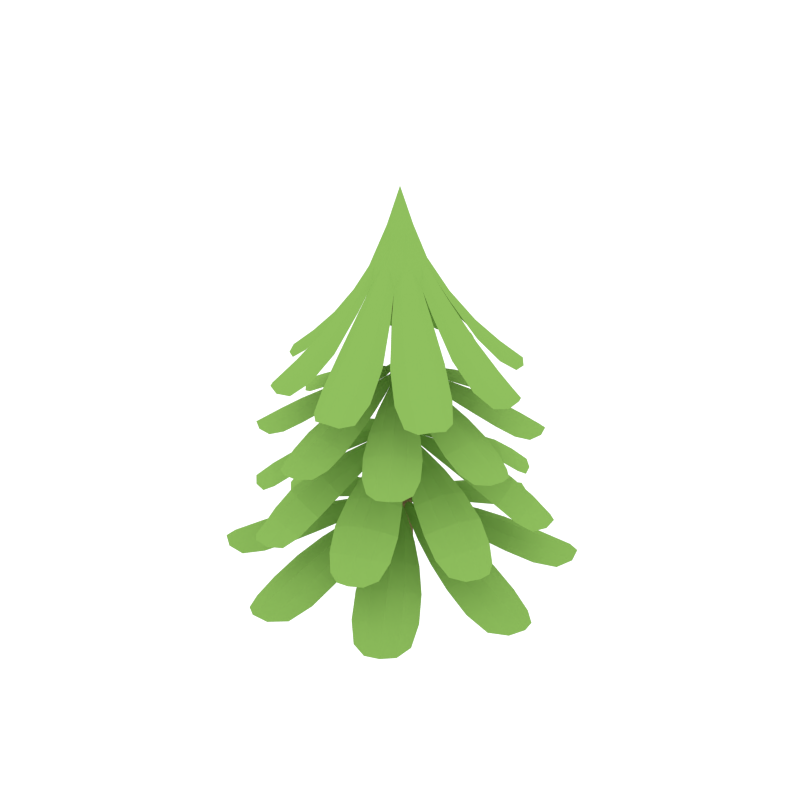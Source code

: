 # Source: Fir_Tree.blend  (saved by Blender 2.76.0; exported with 4.5.12 LTS)
import bpy
from mathutils import Matrix  # noqa: F401  (used for matrix-valued properties, if any)

bpy.ops.wm.read_factory_settings(use_empty=True)
scene = bpy.context.scene
scene.name = 'Scene'

# ---- collections
col_collection_4 = bpy.data.collections.new('Collection 4'); scene.collection.children.link(col_collection_4)

# ---- materials (node trees are filled in below, after node groups)
mat_green_2 = bpy.data.materials.new('Green_2')
mat_green_2.alpha_threshold = 0.0
mat_green_2.diffuse_color = (0.2316, 0.4385, 0.09327, 1.0)
mat_green_2.roughness = 0.5
mat_trunk_001 = bpy.data.materials.new('Trunk.001')
mat_trunk_001.alpha_threshold = 0.0
mat_trunk_001.diffuse_color = (0.2019, 0.1395, 0.06506, 1.0)
mat_trunk_001.roughness = 0.5

# ---- material node trees
mat_green_2.use_nodes = True; mat_green_2.node_tree.nodes.clear()
_N = mat_green_2.node_tree.nodes; _L = mat_green_2.node_tree.links
n0 = _N.new('ShaderNodeOutputMaterial'); n0.name = 'Material Output'; n0.location = (300, 300)
n1 = _N.new('ShaderNodeBsdfDiffuse'); n1.name = 'Diffuse BSDF'; n1.location = (10, 300)
n1.inputs[0].default_value = (0.2316, 0.4385, 0.09327, 1.0)
_L.new(n1.outputs[0], n0.inputs[0])
n0.is_active_output = True
mat_trunk_001.use_nodes = True; mat_trunk_001.node_tree.nodes.clear()
_N = mat_trunk_001.node_tree.nodes; _L = mat_trunk_001.node_tree.links
n0 = _N.new('ShaderNodeOutputMaterial'); n0.name = 'Material Output'; n0.location = (300, 300)
n1 = _N.new('ShaderNodeBsdfDiffuse'); n1.name = 'Diffuse BSDF'; n1.location = (10, 300)
n1.inputs[0].default_value = (0.2019, 0.1395, 0.06506, 1.0)
_L.new(n1.outputs[0], n0.inputs[0])
n0.is_active_output = True

# ---- world
world_world = bpy.data.worlds.new('World'); scene.world = world_world
world_world.use_nodes = True; world_world.node_tree.nodes.clear()
_N = world_world.node_tree.nodes; _L = world_world.node_tree.links
n0 = _N.new('ShaderNodeOutputWorld'); n0.name = 'World Output'; n0.location = (300, 300)
n1 = _N.new('ShaderNodeBackground'); n1.name = 'Background'; n1.location = (10, 300)
n1.inputs[0].default_value = (1.0, 1.0, 1.0, 1.0)
n1.inputs[1].default_value = 1.2
_L.new(n1.outputs[0], n0.inputs[0])
n0.is_active_output = True
world_world.color = (0.05088, 0.05088, 0.05088)
world_world.use_sun_shadow = False
world_world.sun_shadow_jitter_overblur = 0.0
world_world.cycles.sampling_method = 'NONE'
world_world.cycles.sample_map_resolution = 256

# ---- meshes
me_cylinder_000 = bpy.data.meshes.new('Cylinder.000')
me_cylinder_000.from_pydata([(0.2543, -0.004538, 2.289), (0.5203, 0.01784, 1.865), (0.2395, 0.08632, 2.289), (0.4975, 0.1526, 1.865), (0.1857, 0.1729, 2.289), (0.3573, 0.3763, 1.865), (0.1087, 0.226, 2.289), (0.2442, 0.4564, 1.865), (0.01448, 0.248, 2.289), (-0.001168, 0.5148, 1.865), (-0.07582, 0.2357, 2.289), (-0.1364, 0.4949, 1.865), (-0.1635, 0.1838, 2.289), (-0.3631, 0.3595, 1.865), (-0.2191, 0.1077, 2.289), (-0.4456, 0.2482, 1.865), (-0.2433, 0.006343, 2.289), (-0.5091, -0.01344, 1.865), (-0.2292, -0.08441, 2.289), (-0.4875, -0.1484, 1.865), (-0.1763, -0.1715, 2.289), (-0.3494, -0.3734, 1.865), (-0.09974, -0.2252, 2.289), (-0.237, -0.4545, 1.865), (-0.005695, -0.2481, 2.289), (0.007795, -0.5151, 1.865), (0.08471, -0.2367, 2.289), (0.1432, -0.4964, 1.865), (0.1729, -0.1856, 2.289), (0.3711, -0.3632, 1.865), (0.2292, -0.1098, 2.289), (0.4546, -0.2526, 1.865), (0.007543, 0.0717, 2.746), (0.05795, 0.05106, 2.746), (0.002046, -0.07171, 2.746), (0.07764, -0.002006, 2.746), (-0.04817, -0.05061, 2.746), (0.05454, -0.0544, 2.746), (0.03544, 0.06502, 2.746), (0.07367, 0.02605, 2.746), (-0.01946, 0.06908, 2.746), (0.02907, -0.06934, 2.746), (-0.06366, -0.02546, 2.746), (-0.02579, -0.06477, 2.746), (-0.06748, 0.002322, 2.746), (-0.0448, 0.05391, 2.746), (-0.06038, 0.03138, 2.746), (0.07039, -0.03169, 2.746), (0.4572, 0.4334, 1.379), (0.5411, 0.3239, 1.379), (0.1405, 0.06858, 1.693), (0.3505, 0.1866, 1.552), (0.1067, 0.1131, 1.693), (0.2751, 0.285, 1.552), (0.01852, 0.6262, 1.379), (0.1535, 0.6085, 1.379), (0.05298, 0.1445, 1.693), (0.1171, 0.3763, 1.552), (-0.003774, 0.1515, 1.693), (-0.005995, 0.3925, 1.552), (-0.4187, 0.4616, 1.379), (-0.3074, 0.5431, 1.379), (-0.0608, 0.1365, 1.693), (-0.174, 0.3494, 1.552), (-0.1058, 0.104, 1.693), (-0.2741, 0.2761, 1.552), (-0.6209, 0.02714, 1.379), (-0.6002, 0.1617, 1.379), (-0.1384, 0.05106, 1.693), (-0.3688, 0.1202, 1.552), (-0.1468, -0.005801, 1.693), (-0.3876, -0.002534, 1.552), (-0.4513, -0.4294, 1.379), (-0.5342, -0.3191, 1.379), (-0.131, -0.06744, 1.693), (-0.3421, -0.1834, 1.552), (-0.0976, -0.1122, 1.693), (-0.2676, -0.2826, 1.552), (-0.0144, -0.6261, 1.379), (-0.1492, -0.6072, 1.379), (-0.04421, -0.1441, 1.693), (-0.1104, -0.3753, 1.552), (0.01248, -0.1515, 1.693), (0.0125, -0.3926, 1.552), (0.4243, -0.4655, 1.379), (0.3122, -0.546, 1.379), (0.06964, -0.1371, 1.693), (0.1809, -0.3511, 1.552), (0.115, -0.1051, 1.693), (0.2816, -0.2787, 1.552), (0.6304, -0.03291, 1.379), (0.6086, -0.1673, 1.379), (0.148, -0.05236, 1.693), (0.3777, -0.1236, 1.552), (0.1569, 0.004514, 1.693), (0.3977, -0.001049, 1.552), (0.6091, 0.358, 0.8196), (0.673, 0.2164, 0.8196), (0.1735, 0.04106, 1.215), (0.4379, 0.1177, 1.053), (0.1475, 0.09938, 1.215), (0.3796, 0.2468, 1.053), (0.1792, 0.6802, 0.8196), (0.3227, 0.6261, 0.8196), (0.09598, 0.1483, 1.215), (0.2276, 0.3895, 1.053), (0.03464, 0.1708, 1.215), (0.09488, 0.4395, 1.053), (-0.34, 0.6118, 0.8196), (-0.197, 0.6727, 0.8196), (-0.03269, 0.169, 1.215), (-0.1032, 0.4353, 1.053), (-0.09122, 0.1446, 1.215), (-0.2336, 0.3798, 1.053), (-0.6714, 0.1891, 0.8196), (-0.6143, 0.3314, 0.8196), (-0.1413, 0.09413, 1.215), (-0.3796, 0.2309, 1.053), (-0.1654, 0.03306, 1.215), (-0.4324, 0.09934, 1.053), (-0.6026, -0.3525, 0.8196), (-0.6652, -0.2103, 0.8196), (-0.1638, -0.03964, 1.215), (-0.4289, -0.1137, 1.053), (-0.1383, -0.09807, 1.215), (-0.3718, -0.2434, 1.053), (-0.1757, -0.6786, 0.8196), (-0.3187, -0.6232, 0.8196), (-0.08724, -0.1475, 1.215), (-0.2211, -0.3875, 1.053), (-0.02611, -0.1705, 1.215), (-0.0888, -0.4387, 1.053), (0.3441, -0.615, 0.8196), (0.2006, -0.6745, 0.8196), (0.04124, -0.1693, 1.215), (0.1093, -0.4363, 1.053), (0.09999, -0.1455, 1.215), (0.2402, -0.382, 1.053), (0.6794, -0.1953, 0.8196), (0.6209, -0.337, 0.8196), (0.1505, -0.09546, 1.215), (0.3875, -0.2344, 1.053), (0.1752, -0.0345, 1.215), (0.4416, -0.1033, 1.053), (0.5759, 0.5141, 0.3829), (0.6732, 0.3791, 0.3829), (0.162, 0.07381, 0.6711), (0.4058, 0.2016, 0.5597), (0.1249, 0.1258, 0.6711), (0.3229, 0.3165, 0.5597), (0.04542, 0.7671, 0.3829), (0.2077, 0.7409, 0.3829), (0.06461, 0.1635, 0.6711), (0.1455, 0.426, 0.5597), (1.701e-05, 0.1733, 0.6711), (0.005507, 0.4486, 0.5597), (-0.4966, 0.5819, 0.3829), (-0.3595, 0.6762, 0.3829), (-0.0656, 0.1581, 0.6711), (-0.1878, 0.405, 0.5597), (-0.1181, 0.1225, 0.6711), (-0.3045, 0.3247, 0.5597), (-0.761, 0.05698, 0.3829), (-0.7313, 0.2186, 0.3829), (-0.1571, 0.06309, 0.6711), (-0.4179, 0.1497, 0.5597), (-0.1686, -0.001567, 0.6711), (-0.4434, 0.01018, 0.5597), (-0.5705, -0.5089, 0.3829), (-0.6666, -0.373, 0.3829), (-0.1525, -0.07249, 0.6711), (-0.3975, -0.1979, 0.5597), (-0.1159, -0.1247, 0.6711), (-0.3157, -0.3136, 0.5597), (-0.04233, -0.7667, 0.3829), (-0.2043, -0.7391, 0.3829), (-0.056, -0.1629, 0.6711), (-0.1393, -0.4247, 0.5597), (0.008493, -0.1733, 0.6711), (0.0004901, -0.4486, 0.5597), (0.5014, -0.5864, 0.3829), (0.3634, -0.6795, 0.3829), (0.07425, -0.1587, 0.6711), (0.1942, -0.4068, 0.5597), (0.1271, -0.1236, 0.6711), (0.3116, -0.3275, 0.5597), (0.7705, -0.06397, 0.3829), (0.7394, -0.2254, 0.3829), (0.1666, -0.06456, 0.6711), (0.4266, -0.1535, 0.5597), (0.1787, 9.636e-05, 0.6711), (0.4534, -0.01427, 0.5597), (0.14, -0.003148, 2.539), (0.2181, 0.1294, 2.263), (0.1323, 0.04762, 2.539), (0.2539, 0.04205, 2.301), (0.2478, -0.05228, 2.263), (0.5029, -0.05443, 1.819), (0.4571, 0.2151, 1.819), (0.5234, 0.08766, 1.888), (0.391, 0.0002988, 2.046), (0.646, 0.04172, 1.715), (0.3697, 0.1265, 2.046), (0.624, 0.1716, 1.715), (-0.1295, 0.003899, 2.539), (0.1513, 0.2053, 2.301), (0.009936, 0.1337, 2.539), (0.3968, 0.3124, 1.819), (0.1707, 0.4725, 1.819), (0.3092, 0.4283, 1.888), (0.2792, 0.2719, 2.046), (0.4275, 0.4834, 1.715), (0.1716, 0.3478, 2.046), (0.3217, 0.5584, 1.715), (0.1032, 0.09427, 2.539), (0.2162, 0.1346, 2.263), (-0.1194, 0.2152, 2.263), (-0.03964, 0.128, 2.539), (-0.03146, 0.249, 2.301), (0.06122, 0.2398, 2.263), (0.07069, 0.4958, 1.819), (-0.1997, 0.4559, 1.819), (-0.0709, 0.5193, 1.888), (0.01338, 0.3849, 2.046), (-0.02245, 0.6411, 1.715), (-0.113, 0.3665, 2.046), (-0.1528, 0.6219, 1.715), (-0.1969, 0.15, 2.301), (-0.2983, 0.3977, 1.819), (-0.4634, 0.1751, 1.819), (-0.4161, 0.3126, 1.888), (-0.2604, 0.2792, 2.046), (-0.4687, 0.4323, 1.715), (-0.3388, 0.1732, 2.046), (-0.546, 0.3281, 1.715), (-0.08691, 0.09985, 2.539), (-0.1245, 0.2134, 2.263), (0.0622, 0.2407, 2.263), (0.0614, 0.1215, 2.539), (-0.2082, -0.1277, 2.263), (-0.1222, -0.04657, 2.539), (-0.2433, -0.04007, 2.301), (-0.2364, 0.05379, 2.263), (-0.4911, 0.05868, 1.819), (-0.4478, -0.2112, 1.819), (-0.5128, -0.08324, 1.888), (-0.3796, 0.002835, 2.046), (-0.6353, -0.0361, 1.715), (-0.3595, -0.1235, 2.046), (-0.6145, -0.1662, 1.715), (-0.1421, -0.2042, 2.301), (-0.0006055, -0.1337, 2.539), (-0.3884, -0.3091, 1.819), (-0.1638, -0.4713, 1.819), (-0.3018, -0.4258, 1.888), (-0.2703, -0.2697, 2.046), (-0.4209, -0.4797, 1.715), (-0.1634, -0.3466, 2.046), (-0.3157, -0.5557, 1.715), (-0.09346, -0.09349, 2.539), (-0.2064, -0.1329, 2.263), (0.1285, -0.2166, 2.263), (0.04902, -0.1285, 2.539), (0.04024, -0.2496, 2.301), (-0.05235, -0.2395, 2.263), (-0.06393, -0.4955, 1.819), (0.2069, -0.4581, 1.819), (0.07751, -0.5203, 1.888), (-0.005477, -0.3851, 2.046), (0.02759, -0.6416, 1.715), (0.1211, -0.3679, 2.046), (0.1581, -0.6236, 1.715), (-0.1164, 0.0583, 2.539), (-0.2357, 0.06127, 2.263), (0.2066, -0.152, 2.301), (0.3059, -0.4008, 1.819), (0.473, -0.1797, 1.819), (0.4246, -0.3167, 1.888), (0.2692, -0.2819, 2.046), (0.4757, -0.4368, 1.715), (0.3486, -0.1766, 2.046), (0.554, -0.3333, 1.715), (0.09654, -0.1008, 2.539), (0.1336, -0.2148, 2.263), (-0.05334, -0.2404, 2.263), (-0.05196, -0.1211, 2.539), (0.2463, -0.06322, 2.263), (0.1265, -0.05914, 2.539), (0.06544, -0.01475, 2.791), (-0.00466, 0.06379, 2.792), (0.01931, 0.05937, 2.791), (0.04259, 0.0526, 2.792), (0.05835, 0.03399, 2.791), (0.01427, -0.0639, 2.792), (-0.009664, -0.05926, 2.791), (0.06886, 0.01084, 2.792), (-0.03288, -0.05228, 2.792), (-0.04847, -0.03353, 2.791), (0.05683, -0.03895, 2.792), (0.03744, -0.05429, 2.791), (-0.02775, 0.05397, 2.791), (-0.05879, -0.01036, 2.792), (-0.05534, 0.01475, 2.791), (-0.04698, 0.03854, 2.792), (0.04683, 0.02062, 1.742), (0.5526, 0.2458, 1.34), (0.5415, 0.4876, 1.3), (0.08308, 0.1303, 1.67), (0.03616, 0.03537, 1.742), (0.6153, 0.3912, 1.3), (0.1269, 0.09338, 1.704), (0.1507, 0.04123, 1.67), (0.3725, 0.1253, 1.511), (0.3848, 0.4649, 1.34), (0.2216, 0.3222, 1.511), (0.5144, 0.3904, 1.399), (0.3207, 0.2418, 1.572), (0.2398, 0.1221, 1.633), (0.4564, 0.2559, 1.462), (0.184, 0.1949, 1.633), (0.3696, 0.3692, 1.462), (-0.229, 0.5529, 1.34), (0.216, 0.5616, 1.34), (0.03871, 0.7243, 1.3), (-0.545, -0.2409, 1.34), (-0.03689, -0.02044, 1.742), (0.1591, 0.7085, 1.3), (0.0251, 0.1522, 1.704), (-0.01509, 0.04146, 1.742), (0.176, 0.3486, 1.511), (-0.05398, 0.597, 1.34), (-0.07012, 0.3809, 1.511), (0.08852, 0.6364, 1.399), (0.05684, 0.3942, 1.572), (0.08563, 0.2523, 1.633), (0.1416, 0.5004, 1.462), (-0.007599, 0.2644, 1.633), (0.002292, 0.5187, 1.462), (0.01974, 0.04485, 1.742), (0.08038, 0.1327, 1.67), (-0.4712, 0.5471, 1.3), (-0.1235, 0.08084, 1.67), (-0.02964, 0.03188, 1.742), (-0.3732, 0.6188, 1.3), (-0.08573, 0.1238, 1.704), (-0.03344, 0.1457, 1.67), (-0.1123, 0.3701, 1.511), (-0.4516, 0.3898, 1.34), (-0.3124, 0.2235, 1.511), (-0.3743, 0.5178, 1.399), (-0.2299, 0.3208, 1.572), (-0.112, 0.2372, 1.633), (-0.2411, 0.4568, 1.462), (-0.186, 0.1832, 1.633), (-0.3563, 0.3725, 1.462), (-0.552, 0.2232, 1.34), (-0.7187, 0.04955, 1.3), (-0.7003, 0.1696, 1.3), (-0.1467, 0.02328, 1.704), (-0.3398, 0.1785, 1.511), (-0.5933, -0.04598, 1.34), (-0.3774, -0.06689, 1.511), (-0.6295, 0.09734, 1.399), (-0.388, 0.06032, 1.572), (-0.2455, 0.08603, 1.633), (-0.4923, 0.1474, 1.462), (-0.2597, -0.006979, 1.633), (-0.5137, 0.008511, 1.462), (-0.03948, 0.01566, 1.742), (-0.126, 0.07819, 1.67), (-0.03314, 0.1465, 1.67), (0.002766, 0.04603, 1.742), (-0.5363, -0.4828, 1.3), (-0.07418, -0.1295, 1.67), (-0.02639, -0.03508, 1.742), (-0.6093, -0.3858, 1.3), (-0.1177, -0.09229, 1.704), (-0.1409, -0.04011, 1.67), (-0.3636, -0.1219, 1.511), (-0.3792, -0.4614, 1.34), (-0.2145, -0.3202, 1.511), (-0.5081, -0.3858, 1.399), (-0.3128, -0.2389, 1.572), (-0.2308, -0.1199, 1.633), (-0.4487, -0.2518, 1.462), (-0.1757, -0.1933, 1.633), (-0.3629, -0.3659, 1.462), (0.2338, -0.5551, 1.34), (-0.2113, -0.5597, 1.34), (-0.03575, -0.7241, 1.3), (-0.156, -0.7072, 1.3), (-0.01639, -0.152, 1.704), (0.0248, -0.04164, 1.742), (-0.1691, -0.347, 1.511), (0.05836, -0.5976, 1.34), (0.07673, -0.3816, 1.511), (-0.08449, -0.6356, 1.399), (-0.05034, -0.3937, 1.572), (-0.07784, -0.2516, 1.633), (-0.1362, -0.4992, 1.462), (0.01528, -0.2645, 1.633), (0.002999, -0.5188, 1.462), (-0.01006, -0.04472, 1.742), (-0.07149, -0.132, 1.67), (0.4757, -0.5515, 1.3), (0.1328, -0.08201, 1.67), (0.03944, -0.03219, 1.742), (0.3771, -0.6224, 1.3), (0.09469, -0.1246, 1.704), (0.0422, -0.1461, 1.67), (0.119, -0.3712, 1.511), (0.4579, -0.3941, 1.34), (0.3204, -0.2264, 1.511), (0.3794, -0.5213, 1.399), (0.237, -0.3229, 1.572), (0.1199, -0.2383, 1.633), (0.2469, -0.4591, 1.462), (0.1944, -0.1849, 1.633), (0.3629, -0.3758, 1.462), (0.5597, -0.2283, 1.34), (0.7278, -0.05628, 1.3), (-0.04158, -0.001811, 1.742), (-0.1428, -0.03553, 1.67), (0.7083, -0.1761, 1.3), (0.1566, -0.02464, 1.704), (0.3482, -0.1817, 1.511), (0.6035, 0.04045, 1.34), (0.3881, 0.0634, 1.511), (0.6384, -0.1032, 1.399), (0.3975, -0.0639, 1.572), (0.2548, -0.08832, 1.633), (0.501, -0.152, 1.462), (0.2698, 0.004587, 1.633), (0.5236, -0.01326, 1.462), (0.04943, -0.01607, 1.742), (0.1353, -0.07938, 1.67), (0.04189, -0.1469, 1.67), (0.006905, -0.04605, 1.742), (0.1532, 0.03438, 1.67), (0.05162, 0.001584, 1.742), (0.0569, 0.01207, 1.27), (0.6659, 0.1279, 0.7755), (0.7051, 0.3898, 0.6915), (0.1258, 0.1246, 1.189), (0.04887, 0.03125, 1.27), (0.7603, 0.2675, 0.6915), (0.1649, 0.07218, 1.228), (0.1778, 0.007982, 1.189), (0.4465, 0.04378, 1.007), (0.538, 0.4111, 0.7755), (0.3298, 0.3021, 1.007), (0.6606, 0.296, 0.8416), (0.4191, 0.1869, 1.076), (0.298, 0.07472, 1.146), (0.5706, 0.1662, 0.9421), (0.2549, 0.1703, 1.146), (0.5037, 0.3143, 0.9421), (-0.1087, 0.6636, 0.7755), (0.3793, 0.559, 0.7755), (0.2235, 0.7711, 0.6915), (-0.6573, -0.1219, 0.7755), (-0.04693, -0.01183, 1.27), (0.3491, 0.7238, 0.6915), (0.06695, 0.1641, 1.228), (-0.006563, 0.05136, 1.27), (0.286, 0.3433, 1.007), (0.09238, 0.6671, 0.7755), (0.02054, 0.4433, 1.007), (0.2585, 0.6733, 0.8416), (0.1652, 0.4251, 1.076), (0.1603, 0.2597, 1.146), (0.2857, 0.5182, 0.9421), (0.05978, 0.2975, 1.146), (0.136, 0.5746, 0.9421), (0.03306, 0.04608, 1.27), (0.1234, 0.128, 1.189), (-0.3699, 0.7087, 0.6915), (-0.1169, 0.1234, 1.189), (-0.02525, 0.04449, 1.27), (-0.2464, 0.7613, 0.6915), (-0.06374, 0.1613, 1.228), (0.0001397, 0.1721, 1.189), (-0.02916, 0.4423, 1.007), (-0.3946, 0.5419, 0.7755), (-0.29, 0.3313, 1.007), (-0.2769, 0.662, 0.8416), (-0.1729, 0.418, 1.076), (-0.06339, 0.2944, 1.146), (-0.1489, 0.5691, 0.9421), (-0.1598, 0.2535, 1.146), (-0.2984, 0.5054, 0.9421), (-0.5459, 0.3865, 0.7755), (-0.7615, 0.2355, 0.6915), (-0.7115, 0.3601, 0.6915), (-0.1578, 0.06539, 1.228), (-0.3321, 0.2883, 1.007), (-0.6602, 0.102, 0.7755), (-0.4379, 0.02509, 1.007), (-0.6627, 0.2682, 0.8416), (-0.4165, 0.1694, 1.076), (-0.2513, 0.1609, 1.146), (-0.507, 0.2919, 0.9421), (-0.2913, 0.06111, 1.146), (-0.5666, 0.1434, 0.9421), (-0.04041, 0.02901, 1.27), (-0.1203, 0.1211, 1.189), (0.0006912, 0.1729, 1.189), (0.01449, 0.05181, 1.27), (-0.6993, -0.3834, 0.6915), (-0.1168, -0.1235, 1.189), (-0.03906, -0.03085, 1.27), (-0.7534, -0.2606, 0.6915), (-0.1555, -0.07075, 1.228), (-0.1678, -0.006643, 1.189), (-0.4367, -0.03975, 1.007), (-0.532, -0.4063, 0.7755), (-0.3225, -0.2991, 1.007), (-0.6536, -0.29, 0.8416), (-0.4107, -0.1831, 1.076), (-0.2885, -0.07207, 1.146), (-0.5621, -0.161, 0.9421), (-0.2463, -0.168, 1.146), (-0.4966, -0.3097, 0.9421), (0.1124, -0.6646, 0.7755), (-0.3747, -0.5555, 0.7755), (-0.2212, -0.7691, 0.6915), (-0.3464, -0.7206, 0.6915), (-0.05835, -0.1635, 1.228), (0.01618, -0.05147, 1.27), (-0.279, -0.3407, 1.007), (-0.08876, -0.6663, 0.7755), (-0.01449, -0.4432, 1.007), (-0.255, -0.6709, 0.8416), (-0.159, -0.4236, 1.076), (-0.1526, -0.2583, 1.146), (-0.2805, -0.5156, 0.9421), (-0.0524, -0.2969, 1.146), (-0.1313, -0.5734, 0.9421), (-0.02339, -0.04582, 1.27), (-0.1144, -0.1269, 1.189), (0.3727, -0.7121, 0.6915), (0.1259, -0.1245, 1.189), (0.03493, -0.04476, 1.27), (0.2488, -0.7635, 0.6915), (0.07236, -0.1619, 1.228), (0.00838, -0.1722, 1.189), (0.03521, -0.4425, 1.007), (0.3994, -0.5456, 0.7755), (0.297, -0.3339, 1.007), (0.2805, -0.6646, 0.8416), (0.1791, -0.4196, 1.076), (0.07079, -0.295, 1.146), (0.1537, -0.5704, 0.9421), (0.1676, -0.255, 1.146), (0.3038, -0.5082, 0.9421), (0.552, -0.3915, 0.7755), (0.7687, -0.2425, 0.6915), (-0.04729, 0.01012, 1.27), (-0.1687, -0.001052, 1.189), (0.7175, -0.3666, 0.6915), (0.1672, -0.06684, 1.228), (0.3395, -0.2914, 1.007), (0.6689, -0.108, 0.7755), (0.4477, -0.02914, 1.007), (0.67, -0.2743, 0.8416), (0.425, -0.1732, 1.076), (0.2599, -0.1632, 1.146), (0.5143, -0.2966, 0.9421), (0.3008, -0.06378, 1.146), (0.5753, -0.1487, 0.9421), (0.05024, -0.02942, 1.27), (0.1293, -0.1222, 1.189), (0.007822, -0.173, 1.189), (-0.004868, -0.05172, 1.27), (0.1788, -0.0002957, 1.189), (0.05727, -0.01035, 1.27), (0.05346, 0.02216, 0.7063), (0.6834, 0.2839, 0.3361), (0.7139, 0.6074, 0.2825), (0.0985, 0.1462, 0.6452), (0.04176, 0.03935, 0.7063), (0.8053, 0.4806, 0.2825), (0.1473, 0.1026, 0.6841), (0.1727, 0.04224, 0.6452), (0.4289, 0.1308, 0.5132), (0.4887, 0.5539, 0.3361), (0.2631, 0.3608, 0.5132), (0.6438, 0.4605, 0.4063), (0.3736, 0.2657, 0.5829), (0.2772, 0.1316, 0.6257), (0.5403, 0.284, 0.4773), (0.2159, 0.2167, 0.6257), (0.4437, 0.4181, 0.4773), (-0.2641, 0.6843, 0.3361), (0.2813, 0.681, 0.3361), (0.07588, 0.9308, 0.2825), (-0.6758, -0.2777, 0.3361), (-0.04353, -0.02195, 0.7063), (0.2302, 0.9059, 0.2825), (0.03301, 0.1731, 0.6841), (-0.01656, 0.04802, 0.7063), (0.2119, 0.3924, 0.5132), (-0.04327, 0.7333, 0.3361), (-0.06811, 0.4375, 0.5132), (0.1303, 0.7775, 0.4063), (0.07732, 0.4485, 0.5829), (0.1055, 0.2855, 0.6257), (0.1809, 0.5797, 0.4773), (-0.0005894, 0.3024, 0.6257), (0.02021, 0.6056, 0.4773), (0.02332, 0.05074, 0.7063), (0.0955, 0.149, 0.6452), (-0.5868, 0.7219, 0.2825), (-0.1391, 0.0966, 0.6452), (-0.0335, 0.03756, 0.7063), (-0.4581, 0.8105, 0.2825), (-0.0945, 0.1444, 0.6841), (-0.03406, 0.1677, 0.6452), (-0.1166, 0.4266, 0.5132), (-0.5382, 0.4956, 0.3361), (-0.35, 0.2658, 0.5132), (-0.4415, 0.6486, 0.4063), (-0.2526, 0.3742, 0.5829), (-0.1207, 0.2748, 0.6257), (-0.2673, 0.5413, 0.4773), (-0.207, 0.2155, 0.6257), (-0.4035, 0.4476, 0.4773), (-0.6698, 0.2909, 0.3361), (-0.924, 0.09099, 0.2825), (-0.8958, 0.2447, 0.2825), (-0.1675, 0.03164, 0.6841), (-0.3828, 0.2153, 0.5132), (-0.7291, -0.03242, 0.3361), (-0.434, -0.06366, 0.5132), (-0.7695, 0.1421, 0.4063), (-0.4418, 0.08198, 0.5829), (-0.2782, 0.1066, 0.6257), (-0.5707, 0.1884, 0.4773), (-0.2975, 0.000845, 0.6257), (-0.6001, 0.02828, 0.4773), (-0.04528, 0.01937, 0.7063), (-0.142, 0.09366, 0.6452), (-0.03368, 0.1686, 0.6452), (0.003975, 0.05265, 0.7063), (-0.7093, -0.6009, 0.2825), (-0.08974, -0.1453, 0.6452), (-0.03203, -0.03902, 0.7063), (-0.7996, -0.4733, 0.2825), (-0.1382, -0.1013, 0.6841), (-0.163, -0.04094, 0.6452), (-0.42, -0.127, 0.5132), (-0.4837, -0.5494, 0.3361), (-0.2563, -0.3584, 0.5132), (-0.6379, -0.4547, 0.4063), (-0.3659, -0.2623, 0.5829), (-0.2683, -0.1291, 0.6257), (-0.5328, -0.2791, 0.4773), (-0.2078, -0.2147, 0.6257), (-0.4374, -0.4141, 0.4773), (0.2679, -0.6867, 0.3361), (-0.2774, -0.6784, 0.3361), (-0.07428, -0.9301, 0.2825), (-0.2284, -0.9038, 0.2825), (-0.0245, -0.1729, 0.6841), (0.02622, -0.04822, 0.7063), (-0.2054, -0.3905, 0.5132), (0.04667, -0.7337, 0.3361), (0.0742, -0.4382, 0.5132), (-0.1273, -0.7763, 0.4063), (-0.07132, -0.4478, 0.5829), (-0.09799, -0.2845, 0.6257), (-0.1761, -0.5781, 0.4773), (0.007921, -0.3024, 0.6257), (-0.01564, -0.6054, 0.4773), (-0.01369, -0.05057, 0.7063), (-0.08676, -0.1482, 0.6452), (0.5903, -0.7272, 0.2825), (0.1483, -0.09792, 0.6452), (0.04325, -0.03791, 0.7063), (0.4608, -0.8147, 0.2825), (0.1033, -0.1453, 0.6841), (0.04262, -0.168, 0.6452), (0.1228, -0.4277, 0.5132), (0.5437, -0.5005, 0.3361), (0.3577, -0.2691, 0.5132), (0.4457, -0.6527, 0.4063), (0.2592, -0.3765, 0.5829), (0.1282, -0.276, 0.6257), (0.2724, -0.5438, 0.4773), (0.2151, -0.2175, 0.6257), (0.4094, -0.4513, 0.4773), (0.6772, -0.297, 0.3361), (0.9332, -0.09946, 0.2825), (-0.04826, -0.0005162, 0.7063), (-0.165, -0.03565, 0.6452), (0.9036, -0.2529, 0.2825), (0.1773, -0.03318, 0.6841), (0.3909, -0.2189, 0.5132), (0.7394, 0.02572, 0.3361), (0.4446, 0.05965, 0.5132), (0.7783, -0.1492, 0.4063), (0.4511, -0.08605, 0.5829), (0.2873, -0.1092, 0.6257), (0.5791, -0.1936, 0.4773), (0.3075, -0.003577, 0.6257), (0.6099, -0.0338, 0.4773), (0.05519, -0.01983, 0.7063), (0.1512, -0.09499, 0.6452), (0.04223, -0.169, 0.6452), (0.005636, -0.05266, 0.7063), (0.1753, 0.03433, 0.6452), (0.05829, 0.0002587, 0.7063), (0.1779, -0.04155, 2.412), (0.157, 0.09541, 2.412), (0.1383, 0.02255, 2.554), (0.381, -0.06629, 2.002), (0.5967, -0.018, 1.72), (0.5577, 0.2117, 1.72), (0.3385, 0.1861, 2.002), (0.654, 0.1099, 1.735), (0.3907, 0.06514, 2.068), (0.04553, 0.1705, 2.412), (-0.1672, 0.0414, 2.412), (0.08338, 0.1098, 2.554), (0.321, 0.2169, 2.002), (0.4352, 0.4061, 1.72), (0.2463, 0.54, 1.72), (0.1058, 0.3686, 2.002), (0.3858, 0.5366, 1.735), (0.2315, 0.3184, 2.068), (-0.08681, 0.1536, 2.412), (-0.01479, 0.1332, 2.554), (0.07952, 0.3734, 2.002), (0.03621, 0.5906, 1.72), (-0.1943, 0.5566, 1.72), (-0.1733, 0.3366, 2.002), (-0.0904, 0.6506, 1.735), (-0.05129, 0.3861, 2.068), (-0.1032, 0.08032, 2.554), (-0.2044, 0.3198, 2.002), (-0.3913, 0.4382, 1.72), (-0.5292, 0.2523, 1.72), (-0.3613, 0.1077, 2.002), (-0.5228, 0.3916, 1.735), (-0.3079, 0.2324, 2.068), (-0.1471, -0.09418, 2.412), (-0.128, -0.02154, 2.554), (-0.369, 0.06927, 2.002), (-0.5855, 0.02317, 1.72), (-0.5486, -0.2069, 1.72), (-0.3288, -0.1834, 2.002), (-0.6439, -0.1042, 1.735), (-0.3798, -0.06197, 2.068), (-0.03633, -0.1703, 2.412), (-0.07384, -0.1092, 2.554), (-0.3116, -0.2143, 2.002), (-0.4278, -0.4024, 1.72), (-0.2402, -0.538, 1.72), (-0.09771, -0.368, 2.002), (-0.3796, -0.5333, 1.735), (-0.2229, -0.3167, 2.068), (0.09615, -0.1546, 2.412), (0.02411, -0.1335, 2.554), (-0.07152, -0.373, 2.002), (-0.03057, -0.5905, 1.72), (0.2003, -0.5586, 1.72), (0.1817, -0.3385, 2.002), (0.09551, -0.6517, 1.735), (0.05919, -0.3869, 2.068), (0.113, -0.08132, 2.554), (0.2129, -0.322, 2.002), (0.3984, -0.4421, 1.72), (0.5379, -0.2574, 1.72), (0.3717, -0.1113, 2.002), (0.5303, -0.3967, 1.735), (0.3172, -0.2356, 2.068), (0.00491, 3.283e-05, 3.056), (0.07495, 0.01779, 1.718), (0.5981, 0.3155, 1.295), (0.04141, 0.0632, 1.718), (0.4638, 0.4907, 1.295), (0.04292, 0.02905, 1.748), (0.5984, 0.4548, 1.315), (0.2568, 0.0773, 1.6), (0.4778, 0.1824, 1.419), (0.3041, 0.409, 1.419), (0.1453, 0.2231, 1.6), (0.424, 0.321, 1.484), (0.2173, 0.1627, 1.65), (-0.01284, 0.06896, 1.718), (0.2001, 0.6428, 1.295), (-0.06491, -0.0178, 1.718), (-0.01784, 0.6715, 1.295), (0.01137, 0.04727, 1.748), (0.1022, 0.7414, 1.315), (0.1305, 0.2327, 1.6), (0.2077, 0.4638, 1.419), (-0.07099, 0.5004, 1.419), (-0.05597, 0.2569, 1.6), (0.07376, 0.5233, 1.484), (0.03989, 0.2652, 1.65), (-0.2978, 0.5999, 1.295), (-0.05735, 0.03773, 1.718), (-0.4759, 0.4695, 1.295), (-0.02328, 0.03831, 1.748), (-0.4371, 0.6032, 1.315), (-0.06689, 0.2532, 1.6), (-0.1671, 0.4766, 1.419), (-0.3974, 0.3079, 1.419), (-0.2149, 0.145, 1.6), (-0.3069, 0.4258, 1.484), (-0.153, 0.2157, 1.65), (-0.6337, 0.2092, 1.295), (-0.667, -0.008156, 1.295), (-0.04221, 0.007218, 1.748), (-0.7344, 0.1134, 1.315), (-0.2248, 0.1305, 1.6), (-0.4543, 0.2127, 1.419), (-0.4969, -0.06515, 1.419), (-0.2533, -0.05557, 1.6), (-0.5167, 0.08007, 1.484), (-0.2593, 0.04057, 1.65), (-0.5913, -0.3102, 1.295), (-0.0319, -0.06287, 1.718), (-0.4587, -0.4866, 1.295), (-0.03309, -0.02876, 1.748), (-0.5929, -0.4494, 1.315), (-0.2474, -0.07505, 1.6), (-0.4694, -0.1781, 1.419), (-0.2978, -0.4063, 1.419), (-0.1372, -0.2218, 1.6), (-0.4169, -0.3172, 1.484), (-0.2087, -0.1607, 1.65), (0.02231, -0.06912, 1.718), (-0.1964, -0.6411, 1.295), (0.02134, -0.6718, 1.295), (-0.001713, -0.04721, 1.748), (-0.09938, -0.7406, 1.315), (-0.1225, -0.2315, 1.6), (-0.2019, -0.4619, 1.419), (0.07644, -0.5011, 1.419), (0.06371, -0.2574, 1.6), (-0.06851, -0.5227, 1.484), (-0.03222, -0.2648, 1.65), (0.3019, -0.6028, 1.295), (0.0671, -0.03829, 1.718), (0.4812, -0.474, 1.295), (0.03303, -0.03856, 1.748), (0.4411, -0.6074, 1.315), (0.07466, -0.2538, 1.6), (0.1728, -0.4782, 1.419), (0.4046, -0.3116, 1.419), (0.2237, -0.147, 1.6), (0.313, -0.4287, 1.484), (0.1611, -0.2172, 1.65), (0.6414, -0.2151, 1.295), (0.6767, 0.001909, 1.295), (0.05222, -0.007599, 1.748), (0.7429, -0.1203, 1.315), (0.2337, -0.1326, 1.6), (0.4623, -0.2169, 1.419), (0.5075, 0.06055, 1.419), (0.2638, 0.05326, 1.6), (0.526, -0.08484, 1.484), (0.269, -0.04297, 1.65), (0.08744, 0.001603, 1.243), (0.7251, 0.1906, 0.6956), (0.06195, 0.06085, 1.243), (0.6241, 0.4143, 0.6956), (0.05474, 0.02247, 1.277), (0.7581, 0.3401, 0.7084), (0.3052, 0.02049, 1.109), (0.5754, 0.07915, 0.8923), (0.4416, 0.3754, 0.8923), (0.2191, 0.2117, 1.109), (0.5515, 0.2467, 0.9669), (0.2835, 0.1257, 1.165), (0.003085, 0.08137, 1.243), (0.3782, 0.6447, 0.6956), (-0.07741, -0.001605, 1.243), (0.1495, 0.7309, 0.6956), (0.02438, 0.05094, 1.277), (0.2961, 0.7735, 0.7084), (0.2051, 0.2262, 1.109), (0.3495, 0.4605, 0.8923), (0.05007, 0.5733, 0.8923), (0.004008, 0.3017, 1.109), (0.2164, 0.5611, 0.9669), (0.1128, 0.2859, 1.165), (-0.1702, 0.7244, 0.6956), (-0.05456, 0.05821, 1.243), (-0.3961, 0.6282, 0.6956), (-0.01651, 0.04999, 1.277), (-0.3191, 0.7606, 0.7084), (-0.009105, 0.3004, 1.109), (-0.06178, 0.5719, 0.8923), (-0.3609, 0.4446, 0.8923), (-0.2019, 0.2186, 1.109), (-0.2298, 0.5517, 0.9669), (-0.1146, 0.2811, 1.165), (-0.6318, 0.3874, 0.6956), (-0.7229, 0.1606, 0.6956), (-0.04565, 0.02033, 1.277), (-0.7624, 0.3082, 0.7084), (-0.2168, 0.205, 1.109), (-0.4479, 0.3544, 0.8923), (-0.5672, 0.05748, 0.8923), (-0.2968, 0.005388, 1.109), (-0.5514, 0.2235, 0.9669), (-0.2785, 0.1139, 1.165), (-0.7174, -0.184, 0.6956), (-0.05241, -0.06033, 1.243), (-0.6185, -0.4086, 0.6956), (-0.04486, -0.02207, 1.277), (-0.7518, -0.3332, 0.7084), (-0.2953, -0.01781, 1.109), (-0.5661, -0.07394, 0.8923), (-0.435, -0.3714, 0.8923), (-0.2109, -0.2097, 1.109), (-0.5437, -0.2417, 0.9669), (-0.2746, -0.1232, 1.165), (0.006264, -0.08138, 1.243), (-0.3747, -0.6413, 0.6956), (-0.1468, -0.7295, 0.6956), (-0.01476, -0.05076, 1.277), (-0.2939, -0.7708, 0.7084), (-0.1971, -0.2244, 1.109), (-0.3437, -0.4573, 0.8923), (-0.0453, -0.5729, 0.8923), (0.00333, -0.3017, 1.109), (-0.2115, -0.5591, 0.9669), (-0.1053, -0.2849, 1.165), (0.173, -0.7259, 0.6956), (0.06412, -0.05875, 1.243), (0.3997, -0.6319, 0.6956), (0.02614, -0.05018, 1.277), (0.3214, -0.7635, 0.7084), (0.01645, -0.3005, 1.109), (0.06655, -0.5725, 0.8923), (0.3668, -0.448, 0.8923), (0.21, -0.2205, 1.109), (0.2348, -0.5538, 0.9669), (0.1222, -0.2822, 1.165), (0.6376, -0.3932, 0.6956), (0.7308, -0.1673, 0.6956), (0.05555, -0.02073, 1.277), (0.7688, -0.3152, 0.7084), (0.225, -0.207, 1.109), (0.4547, -0.3585, 0.8923), (0.5767, -0.0627, 0.8923), (0.3068, -0.008082, 1.109), (0.5593, -0.2286, 0.9669), (0.2875, -0.1165, 1.165), (0.08547, 0.01799, 0.6843), (0.7714, 0.3808, 0.2762), (0.04868, 0.07097, 0.6843), (0.6085, 0.6067, 0.2762), (0.04927, 0.03192, 0.7129), (0.7859, 0.563, 0.3022), (0.2951, 0.0799, 0.5883), (0.5622, 0.1979, 0.4269), (0.3689, 0.4661, 0.4269), (0.1726, 0.2501, 0.5883), (0.5052, 0.3606, 0.5025), (0.2529, 0.1787, 0.6444), (-0.01309, 0.07935, 0.6843), (0.2764, 0.8115, 0.2762), (-0.07544, -0.018, 0.6843), (0.002359, 0.8556, 0.2762), (0.01385, 0.05377, 0.7129), (0.1582, 0.9504, 0.3022), (0.1561, 0.2615, 0.5883), (0.256, 0.5346, 0.4269), (-0.06532, 0.5864, 0.4269), (-0.05608, 0.2954, 0.5883), (0.1031, 0.6088, 0.5025), (0.05367, 0.3017, 0.6444), (-0.359, 0.7744, 0.2762), (-0.06496, 0.04516, 0.6843), (-0.5885, 0.6164, 0.2762), (-0.02603, 0.04469, 0.7129), (-0.5409, 0.7929, 0.3022), (-0.06867, 0.2915, 0.5883), (-0.1807, 0.5613, 0.4269), (-0.453, 0.3738, 0.4269), (-0.2414, 0.1729, 0.5883), (-0.3446, 0.5079, 0.5025), (-0.1683, 0.2516, 0.6444), (-0.8004, 0.2889, 0.2762), (-0.8504, 0.01585, 0.2762), (-0.04868, 0.009817, 0.7129), (-0.9418, 0.1737, 0.3022), (-0.2532, 0.1566, 0.5883), (-0.524, 0.2625, 0.4269), (-0.5827, -0.05764, 0.4269), (-0.2918, -0.05486, 0.5883), (-0.6014, 0.1113, 0.5025), (-0.2955, 0.05513, 0.6444), (-0.7647, -0.3738, 0.2762), (-0.03924, -0.07057, 0.6843), (-0.6039, -0.6012, 0.2762), (-0.03946, -0.03157, 0.7129), (-0.7809, -0.5558, 0.3022), (-0.2858, -0.0773, 0.5883), (-0.5539, -0.1928, 0.4269), (-0.363, -0.4627, 0.4269), (-0.1648, -0.2485, 0.5883), (-0.4984, -0.356, 0.5025), (-0.2444, -0.1764, 0.6444), (0.02246, -0.07951, 0.6843), (-0.2737, -0.809, 0.2762), (-7.645e-05, -0.8556, 0.2762), (-0.004245, -0.05369, 0.7129), (-0.1568, -0.9489, 0.3022), (-0.1483, -0.2601, 0.5883), (-0.2508, -0.5323, 0.4269), (0.07006, -0.587, 0.4269), (0.06347, -0.296, 0.5883), (-0.0986, -0.6078, 0.5025), (-0.04633, -0.3012, 0.6444), (0.362, -0.7777, 0.2762), (0.07464, -0.0458, 0.6843), (0.5929, -0.6218, 0.2762), (0.03572, -0.04497, 0.7129), (0.5437, -0.7978, 0.3022), (0.0761, -0.2922, 0.5883), (0.1857, -0.563, 0.4269), (0.4597, -0.378, 0.4269), (0.2499, -0.1752, 0.5883), (0.3501, -0.511, 0.5025), (0.176, -0.2532, 0.6444), (0.8078, -0.2962, 0.2762), (0.8604, -0.02366, 0.2762), (0.05866, -0.01025, 0.7129), (0.9503, -0.1823, 0.3022), (0.2618, -0.159, 0.5883), (0.5316, -0.2673, 0.4269), (0.5933, 0.05228, 0.4269), (0.3024, 0.0522, 0.5883), (0.6105, -0.1168, 0.5025), (0.3051, -0.05787, 0.6444)], [], [(0, 192, 712, 196), (0, 196, 715, 200), (0, 200, 720, 195), (0, 195, 714, 192), (1, 200, 715, 197), (1, 197, 716, 201), (1, 201, 719, 199), (1, 199, 720, 200), (2, 194, 714, 195), (2, 195, 720, 202), (2, 202, 718, 193), (2, 193, 713, 194), (3, 202, 720, 199), (3, 199, 719, 203), (3, 203, 717, 198), (3, 198, 718, 202), (4, 214, 713, 215), (4, 215, 724, 210), (4, 210, 729, 205), (4, 205, 723, 214), (5, 210, 724, 207), (5, 207, 725, 211), (5, 211, 728, 209), (5, 209, 729, 210), (6, 238, 723, 205), (6, 205, 729, 212), (6, 212, 727, 237), (6, 237, 721, 238), (7, 212, 729, 209), (7, 209, 728, 213), (7, 213, 726, 208), (7, 208, 727, 212), (8, 206, 721, 219), (8, 219, 732, 223), (8, 223, 737, 218), (8, 218, 731, 206), (9, 223, 732, 220), (9, 220, 733, 224), (9, 224, 736, 222), (9, 222, 737, 223), (10, 217, 731, 218), (10, 218, 737, 225), (10, 225, 735, 216), (10, 216, 730, 217), (11, 225, 737, 222), (11, 222, 736, 226), (11, 226, 734, 221), (11, 221, 735, 225), (12, 235, 730, 236), (12, 236, 739, 231), (12, 231, 744, 227), (12, 227, 738, 235), (13, 231, 739, 228), (13, 228, 740, 232), (13, 232, 743, 230), (13, 230, 744, 231), (14, 272, 738, 227), (14, 227, 744, 233), (14, 233, 742, 273), (14, 273, 722, 272), (15, 233, 744, 230), (15, 230, 743, 234), (15, 234, 741, 229), (15, 229, 742, 233), (16, 204, 722, 242), (16, 242, 747, 246), (16, 246, 752, 241), (16, 241, 746, 204), (17, 246, 747, 243), (17, 243, 748, 247), (17, 247, 751, 245), (17, 245, 752, 246), (18, 240, 746, 241), (18, 241, 752, 248), (18, 248, 750, 239), (18, 239, 745, 240), (19, 248, 752, 245), (19, 245, 751, 249), (19, 249, 749, 244), (19, 244, 750, 248), (20, 259, 745, 260), (20, 260, 755, 255), (20, 255, 760, 250), (20, 250, 754, 259), (21, 255, 755, 252), (21, 252, 756, 256), (21, 256, 759, 254), (21, 254, 760, 255), (22, 285, 754, 250), (22, 250, 760, 257), (22, 257, 758, 284), (22, 284, 753, 285), (23, 257, 760, 254), (23, 254, 759, 258), (23, 258, 757, 253), (23, 253, 758, 257), (24, 251, 753, 264), (24, 264, 763, 268), (24, 268, 768, 263), (24, 263, 762, 251), (25, 268, 763, 265), (25, 265, 764, 269), (25, 269, 767, 267), (25, 267, 768, 268), (26, 262, 762, 263), (26, 263, 768, 270), (26, 270, 766, 261), (26, 261, 761, 262), (27, 270, 768, 267), (27, 267, 767, 271), (27, 271, 765, 266), (27, 266, 766, 270), (28, 282, 761, 283), (28, 283, 770, 278), (28, 278, 775, 274), (28, 274, 769, 282), (29, 278, 770, 275), (29, 275, 771, 279), (29, 279, 774, 277), (29, 277, 775, 278), (30, 287, 769, 274), (30, 274, 775, 280), (30, 280, 773, 286), (30, 286, 712, 287), (31, 280, 775, 277), (31, 277, 774, 281), (31, 281, 772, 276), (31, 276, 773, 280), (32, 290, 721, 206), (32, 206, 731, 289), (32, 289, 776, 290), (33, 292, 713, 214), (33, 214, 723, 291), (33, 291, 776, 292), (34, 294, 753, 251), (34, 251, 762, 293), (34, 293, 776, 294), (35, 288, 712, 192), (35, 192, 714, 295), (35, 295, 776, 288), (36, 297, 745, 259), (36, 259, 754, 296), (36, 296, 776, 297), (37, 299, 761, 282), (37, 282, 769, 298), (37, 298, 776, 299), (38, 291, 723, 238), (38, 238, 721, 290), (38, 290, 776, 291), (39, 295, 714, 194), (39, 194, 713, 292), (39, 292, 776, 295), (40, 289, 731, 217), (40, 217, 730, 300), (40, 300, 776, 289), (41, 293, 762, 262), (41, 262, 761, 299), (41, 299, 776, 293), (42, 301, 746, 240), (42, 240, 745, 297), (42, 297, 776, 301), (43, 296, 754, 285), (43, 285, 753, 294), (43, 294, 776, 296), (44, 302, 722, 204), (44, 204, 746, 301), (44, 301, 776, 302), (45, 300, 730, 235), (45, 235, 738, 303), (45, 303, 776, 300), (46, 303, 738, 272), (46, 272, 722, 302), (46, 302, 776, 303), (47, 298, 769, 287), (47, 287, 712, 288), (47, 288, 776, 298), (48, 320, 787, 315), (48, 315, 782, 306), (48, 306, 780, 313), (48, 313, 785, 320), (49, 318, 784, 305), (49, 305, 778, 309), (49, 309, 782, 315), (49, 315, 787, 318), (50, 304, 777, 311), (50, 311, 783, 317), (50, 317, 788, 310), (50, 310, 781, 304), (51, 317, 783, 312), (51, 312, 784, 318), (51, 318, 787, 316), (51, 316, 788, 317), (52, 308, 781, 310), (52, 310, 788, 319), (52, 319, 786, 307), (52, 307, 779, 308), (53, 319, 788, 316), (53, 316, 787, 320), (53, 320, 785, 314), (53, 314, 786, 319), (54, 337, 799, 332), (54, 332, 794, 323), (54, 323, 792, 330), (54, 330, 797, 337), (55, 335, 796, 322), (55, 322, 790, 326), (55, 326, 794, 332), (55, 332, 799, 335), (56, 338, 779, 339), (56, 339, 795, 334), (56, 334, 800, 327), (56, 327, 793, 338), (57, 334, 795, 329), (57, 329, 796, 335), (57, 335, 799, 333), (57, 333, 800, 334), (58, 371, 793, 327), (58, 327, 800, 336), (58, 336, 798, 370), (58, 370, 789, 371), (59, 336, 800, 333), (59, 333, 799, 337), (59, 337, 797, 331), (59, 331, 798, 336), (60, 354, 810, 349), (60, 349, 805, 340), (60, 340, 803, 347), (60, 347, 808, 354), (61, 352, 807, 321), (61, 321, 801, 343), (61, 343, 805, 349), (61, 349, 810, 352), (62, 328, 789, 345), (62, 345, 806, 351), (62, 351, 811, 344), (62, 344, 804, 328), (63, 351, 806, 346), (63, 346, 807, 352), (63, 352, 810, 350), (63, 350, 811, 351), (64, 342, 804, 344), (64, 344, 811, 353), (64, 353, 809, 341), (64, 341, 802, 342), (65, 353, 811, 350), (65, 350, 810, 354), (65, 354, 808, 348), (65, 348, 809, 353), (66, 367, 820, 362), (66, 362, 815, 356), (66, 356, 813, 360), (66, 360, 818, 367), (67, 365, 817, 355), (67, 355, 812, 357), (67, 357, 815, 362), (67, 362, 820, 365), (68, 368, 802, 369), (68, 369, 816, 364), (68, 364, 821, 358), (68, 358, 814, 368), (69, 364, 816, 359), (69, 359, 817, 365), (69, 365, 820, 363), (69, 363, 821, 364), (70, 421, 814, 358), (70, 358, 821, 366), (70, 366, 819, 422), (70, 422, 791, 421), (71, 366, 821, 363), (71, 363, 820, 367), (71, 367, 818, 361), (71, 361, 819, 366), (72, 386, 831, 381), (72, 381, 826, 372), (72, 372, 824, 379), (72, 379, 829, 386), (73, 384, 828, 324), (73, 324, 822, 375), (73, 375, 826, 381), (73, 381, 831, 384), (74, 325, 791, 377), (74, 377, 827, 383), (74, 383, 832, 376), (74, 376, 825, 325), (75, 383, 827, 378), (75, 378, 828, 384), (75, 384, 831, 382), (75, 382, 832, 383), (76, 374, 825, 376), (76, 376, 832, 385), (76, 385, 830, 373), (76, 373, 823, 374), (77, 385, 832, 382), (77, 382, 831, 386), (77, 386, 829, 380), (77, 380, 830, 385), (78, 401, 842, 396), (78, 396, 837, 389), (78, 389, 835, 394), (78, 394, 840, 401), (79, 399, 839, 388), (79, 388, 834, 390), (79, 390, 837, 396), (79, 396, 842, 399), (80, 402, 823, 403), (80, 403, 838, 398), (80, 398, 843, 391), (80, 391, 836, 402), (81, 398, 838, 393), (81, 393, 839, 399), (81, 399, 842, 397), (81, 397, 843, 398), (82, 437, 836, 391), (82, 391, 843, 400), (82, 400, 841, 436), (82, 436, 833, 437), (83, 400, 843, 397), (83, 397, 842, 401), (83, 401, 840, 395), (83, 395, 841, 400), (84, 418, 853, 413), (84, 413, 848, 404), (84, 404, 846, 411), (84, 411, 851, 418), (85, 416, 850, 387), (85, 387, 844, 407), (85, 407, 848, 413), (85, 413, 853, 416), (86, 392, 833, 409), (86, 409, 849, 415), (86, 415, 854, 408), (86, 408, 847, 392), (87, 415, 849, 410), (87, 410, 850, 416), (87, 416, 853, 414), (87, 414, 854, 415), (88, 406, 847, 408), (88, 408, 854, 417), (88, 417, 852, 405), (88, 405, 845, 406), (89, 417, 854, 414), (89, 414, 853, 418), (89, 418, 851, 412), (89, 412, 852, 417), (90, 433, 863, 428), (90, 428, 858, 420), (90, 420, 856, 426), (90, 426, 861, 433), (91, 431, 860, 419), (91, 419, 855, 423), (91, 423, 858, 428), (91, 428, 863, 431), (92, 434, 845, 435), (92, 435, 859, 430), (92, 430, 864, 424), (92, 424, 857, 434), (93, 430, 859, 425), (93, 425, 860, 431), (93, 431, 863, 429), (93, 429, 864, 430), (94, 439, 857, 424), (94, 424, 864, 432), (94, 432, 862, 438), (94, 438, 777, 439), (95, 432, 864, 429), (95, 429, 863, 433), (95, 433, 861, 427), (95, 427, 862, 432), (96, 456, 875, 451), (96, 451, 870, 442), (96, 442, 868, 449), (96, 449, 873, 456), (97, 454, 872, 441), (97, 441, 866, 445), (97, 445, 870, 451), (97, 451, 875, 454), (98, 440, 865, 447), (98, 447, 871, 453), (98, 453, 876, 446), (98, 446, 869, 440), (99, 453, 871, 448), (99, 448, 872, 454), (99, 454, 875, 452), (99, 452, 876, 453), (100, 444, 869, 446), (100, 446, 876, 455), (100, 455, 874, 443), (100, 443, 867, 444), (101, 455, 876, 452), (101, 452, 875, 456), (101, 456, 873, 450), (101, 450, 874, 455), (102, 473, 887, 468), (102, 468, 882, 459), (102, 459, 880, 466), (102, 466, 885, 473), (103, 471, 884, 458), (103, 458, 878, 462), (103, 462, 882, 468), (103, 468, 887, 471), (104, 474, 867, 475), (104, 475, 883, 470), (104, 470, 888, 463), (104, 463, 881, 474), (105, 470, 883, 465), (105, 465, 884, 471), (105, 471, 887, 469), (105, 469, 888, 470), (106, 507, 881, 463), (106, 463, 888, 472), (106, 472, 886, 506), (106, 506, 877, 507), (107, 472, 888, 469), (107, 469, 887, 473), (107, 473, 885, 467), (107, 467, 886, 472), (108, 490, 898, 485), (108, 485, 893, 476), (108, 476, 891, 483), (108, 483, 896, 490), (109, 488, 895, 457), (109, 457, 889, 479), (109, 479, 893, 485), (109, 485, 898, 488), (110, 464, 877, 481), (110, 481, 894, 487), (110, 487, 899, 480), (110, 480, 892, 464), (111, 487, 894, 482), (111, 482, 895, 488), (111, 488, 898, 486), (111, 486, 899, 487), (112, 478, 892, 480), (112, 480, 899, 489), (112, 489, 897, 477), (112, 477, 890, 478), (113, 489, 899, 486), (113, 486, 898, 490), (113, 490, 896, 484), (113, 484, 897, 489), (114, 503, 908, 498), (114, 498, 903, 492), (114, 492, 901, 496), (114, 496, 906, 503), (115, 501, 905, 491), (115, 491, 900, 493), (115, 493, 903, 498), (115, 498, 908, 501), (116, 504, 890, 505), (116, 505, 904, 500), (116, 500, 909, 494), (116, 494, 902, 504), (117, 500, 904, 495), (117, 495, 905, 501), (117, 501, 908, 499), (117, 499, 909, 500), (118, 557, 902, 494), (118, 494, 909, 502), (118, 502, 907, 558), (118, 558, 879, 557), (119, 502, 909, 499), (119, 499, 908, 503), (119, 503, 906, 497), (119, 497, 907, 502), (120, 522, 919, 517), (120, 517, 914, 508), (120, 508, 912, 515), (120, 515, 917, 522), (121, 520, 916, 460), (121, 460, 910, 511), (121, 511, 914, 517), (121, 517, 919, 520), (122, 461, 879, 513), (122, 513, 915, 519), (122, 519, 920, 512), (122, 512, 913, 461), (123, 519, 915, 514), (123, 514, 916, 520), (123, 520, 919, 518), (123, 518, 920, 519), (124, 510, 913, 512), (124, 512, 920, 521), (124, 521, 918, 509), (124, 509, 911, 510), (125, 521, 920, 518), (125, 518, 919, 522), (125, 522, 917, 516), (125, 516, 918, 521), (126, 537, 930, 532), (126, 532, 925, 525), (126, 525, 923, 530), (126, 530, 928, 537), (127, 535, 927, 524), (127, 524, 922, 526), (127, 526, 925, 532), (127, 532, 930, 535), (128, 538, 911, 539), (128, 539, 926, 534), (128, 534, 931, 527), (128, 527, 924, 538), (129, 534, 926, 529), (129, 529, 927, 535), (129, 535, 930, 533), (129, 533, 931, 534), (130, 573, 924, 527), (130, 527, 931, 536), (130, 536, 929, 572), (130, 572, 921, 573), (131, 536, 931, 533), (131, 533, 930, 537), (131, 537, 928, 531), (131, 531, 929, 536), (132, 554, 941, 549), (132, 549, 936, 540), (132, 540, 934, 547), (132, 547, 939, 554), (133, 552, 938, 523), (133, 523, 932, 543), (133, 543, 936, 549), (133, 549, 941, 552), (134, 528, 921, 545), (134, 545, 937, 551), (134, 551, 942, 544), (134, 544, 935, 528), (135, 551, 937, 546), (135, 546, 938, 552), (135, 552, 941, 550), (135, 550, 942, 551), (136, 542, 935, 544), (136, 544, 942, 553), (136, 553, 940, 541), (136, 541, 933, 542), (137, 553, 942, 550), (137, 550, 941, 554), (137, 554, 939, 548), (137, 548, 940, 553), (138, 569, 951, 564), (138, 564, 946, 556), (138, 556, 944, 562), (138, 562, 949, 569), (139, 567, 948, 555), (139, 555, 943, 559), (139, 559, 946, 564), (139, 564, 951, 567), (140, 570, 933, 571), (140, 571, 947, 566), (140, 566, 952, 560), (140, 560, 945, 570), (141, 566, 947, 561), (141, 561, 948, 567), (141, 567, 951, 565), (141, 565, 952, 566), (142, 575, 945, 560), (142, 560, 952, 568), (142, 568, 950, 574), (142, 574, 865, 575), (143, 568, 952, 565), (143, 565, 951, 569), (143, 569, 949, 563), (143, 563, 950, 568), (144, 592, 963, 587), (144, 587, 958, 578), (144, 578, 956, 585), (144, 585, 961, 592), (145, 590, 960, 577), (145, 577, 954, 581), (145, 581, 958, 587), (145, 587, 963, 590), (146, 576, 953, 583), (146, 583, 959, 589), (146, 589, 964, 582), (146, 582, 957, 576), (147, 589, 959, 584), (147, 584, 960, 590), (147, 590, 963, 588), (147, 588, 964, 589), (148, 580, 957, 582), (148, 582, 964, 591), (148, 591, 962, 579), (148, 579, 955, 580), (149, 591, 964, 588), (149, 588, 963, 592), (149, 592, 961, 586), (149, 586, 962, 591), (150, 609, 975, 604), (150, 604, 970, 595), (150, 595, 968, 602), (150, 602, 973, 609), (151, 607, 972, 594), (151, 594, 966, 598), (151, 598, 970, 604), (151, 604, 975, 607), (152, 610, 955, 611), (152, 611, 971, 606), (152, 606, 976, 599), (152, 599, 969, 610), (153, 606, 971, 601), (153, 601, 972, 607), (153, 607, 975, 605), (153, 605, 976, 606), (154, 643, 969, 599), (154, 599, 976, 608), (154, 608, 974, 642), (154, 642, 965, 643), (155, 608, 976, 605), (155, 605, 975, 609), (155, 609, 973, 603), (155, 603, 974, 608), (156, 626, 986, 621), (156, 621, 981, 612), (156, 612, 979, 619), (156, 619, 984, 626), (157, 624, 983, 593), (157, 593, 977, 615), (157, 615, 981, 621), (157, 621, 986, 624), (158, 600, 965, 617), (158, 617, 982, 623), (158, 623, 987, 616), (158, 616, 980, 600), (159, 623, 982, 618), (159, 618, 983, 624), (159, 624, 986, 622), (159, 622, 987, 623), (160, 614, 980, 616), (160, 616, 987, 625), (160, 625, 985, 613), (160, 613, 978, 614), (161, 625, 987, 622), (161, 622, 986, 626), (161, 626, 984, 620), (161, 620, 985, 625), (162, 639, 996, 634), (162, 634, 991, 628), (162, 628, 989, 632), (162, 632, 994, 639), (163, 637, 993, 627), (163, 627, 988, 629), (163, 629, 991, 634), (163, 634, 996, 637), (164, 640, 978, 641), (164, 641, 992, 636), (164, 636, 997, 630), (164, 630, 990, 640), (165, 636, 992, 631), (165, 631, 993, 637), (165, 637, 996, 635), (165, 635, 997, 636), (166, 693, 990, 630), (166, 630, 997, 638), (166, 638, 995, 694), (166, 694, 967, 693), (167, 638, 997, 635), (167, 635, 996, 639), (167, 639, 994, 633), (167, 633, 995, 638), (168, 658, 1007, 653), (168, 653, 1002, 644), (168, 644, 1000, 651), (168, 651, 1005, 658), (169, 656, 1004, 596), (169, 596, 998, 647), (169, 647, 1002, 653), (169, 653, 1007, 656), (170, 597, 967, 649), (170, 649, 1003, 655), (170, 655, 1008, 648), (170, 648, 1001, 597), (171, 655, 1003, 650), (171, 650, 1004, 656), (171, 656, 1007, 654), (171, 654, 1008, 655), (172, 646, 1001, 648), (172, 648, 1008, 657), (172, 657, 1006, 645), (172, 645, 999, 646), (173, 657, 1008, 654), (173, 654, 1007, 658), (173, 658, 1005, 652), (173, 652, 1006, 657), (174, 673, 1018, 668), (174, 668, 1013, 661), (174, 661, 1011, 666), (174, 666, 1016, 673), (175, 671, 1015, 660), (175, 660, 1010, 662), (175, 662, 1013, 668), (175, 668, 1018, 671), (176, 674, 999, 675), (176, 675, 1014, 670), (176, 670, 1019, 663), (176, 663, 1012, 674), (177, 670, 1014, 665), (177, 665, 1015, 671), (177, 671, 1018, 669), (177, 669, 1019, 670), (178, 709, 1012, 663), (178, 663, 1019, 672), (178, 672, 1017, 708), (178, 708, 1009, 709), (179, 672, 1019, 669), (179, 669, 1018, 673), (179, 673, 1016, 667), (179, 667, 1017, 672), (180, 690, 1029, 685), (180, 685, 1024, 676), (180, 676, 1022, 683), (180, 683, 1027, 690), (181, 688, 1026, 659), (181, 659, 1020, 679), (181, 679, 1024, 685), (181, 685, 1029, 688), (182, 664, 1009, 681), (182, 681, 1025, 687), (182, 687, 1030, 680), (182, 680, 1023, 664), (183, 687, 1025, 682), (183, 682, 1026, 688), (183, 688, 1029, 686), (183, 686, 1030, 687), (184, 678, 1023, 680), (184, 680, 1030, 689), (184, 689, 1028, 677), (184, 677, 1021, 678), (185, 689, 1030, 686), (185, 686, 1029, 690), (185, 690, 1027, 684), (185, 684, 1028, 689), (186, 705, 1039, 700), (186, 700, 1034, 692), (186, 692, 1032, 698), (186, 698, 1037, 705), (187, 703, 1036, 691), (187, 691, 1031, 695), (187, 695, 1034, 700), (187, 700, 1039, 703), (188, 706, 1021, 707), (188, 707, 1035, 702), (188, 702, 1040, 696), (188, 696, 1033, 706), (189, 702, 1035, 697), (189, 697, 1036, 703), (189, 703, 1039, 701), (189, 701, 1040, 702), (190, 711, 1033, 696), (190, 696, 1040, 704), (190, 704, 1038, 710), (190, 710, 953, 711), (191, 704, 1040, 701), (191, 701, 1039, 705), (191, 705, 1037, 699), (191, 699, 1038, 704)])
me_cylinder_000.materials.append(mat_green_2)
me_cylinder_000.use_remesh_preserve_volume = False
me_cylinder_000.use_remesh_preserve_attributes = False
me_cylinder_000.use_mirror_vertex_groups = False
me_cylinder_000.update()
me_cylinder_002 = bpy.data.meshes.new('Cylinder.002')
me_cylinder_002.from_pydata([(0.05191, -0.0215, 1.261), (0.0215, -0.0519, 1.261), (0.0215, 0.05191, 1.261), (0.05191, 0.0215, 1.261), (-0.05191, -0.0215, 1.261), (-0.0215, -0.0519, 1.261), (-0.0215, 0.05191, 1.261), (-0.05191, 0.0215, 1.261), (0.0, 0.05636, 1.261), (0.0108, 0.02607, 2.555), (0.02607, 0.0108, 2.555), (0.02607, -0.0108, 2.555), (0.0108, -0.02607, 2.555), (-0.0108, -0.02607, 2.555), (-0.02607, -0.0108, 2.555), (-0.02607, 0.0108, 2.555), (-0.0108, 0.02607, 2.555), (0.03985, 0.03985, 1.261), (0.05636, -2.328e-09, 1.261), (0.03985, -0.03985, 1.261), (0.0, -0.05635, 1.262), (0.07775, -0.03221, -0.03351), (0.03221, -0.07773, -0.03249), (0.03221, 0.07775, -0.03351), (0.07775, 0.03221, -0.03351), (-0.0108, 0.02607, 2.555), (-0.02607, 0.0108, 2.555), (-0.02607, -0.0108, 2.555), (-0.0108, -0.02607, 2.555), (0.0108, -0.02607, 2.555), (0.02607, -0.0108, 2.555), (0.02607, 0.0108, 2.555), (0.0108, 0.02607, 2.555), (-0.03985, 0.03985, 1.261), (-0.05636, -2.328e-09, 1.261), (-0.03985, -0.03985, 1.261), (-0.07775, -0.03221, -0.03351), (-0.03221, -0.07773, -0.03249), (-0.03221, 0.07775, -0.03351), (-0.07775, 0.03221, -0.03351), (0.02001, 0.02001, 2.555), (0.0283, -1.001e-09, 2.555), (0.02001, -0.02001, 2.555), (-0.02001, -0.02001, 2.555), (-0.0283, 2.732e-10, 2.555), (-0.02001, 0.02001, 2.555), (0.05969, 0.05969, -0.03351), (0.08442, -2.986e-09, -0.03351), (0.05969, -0.05969, -0.03325), (0.0, 0.0283, 2.555), (-0.02001, 0.02001, 2.555), (-0.0283, -1.001e-09, 2.555), (-0.02001, -0.02001, 2.555), (0.0, -0.0283, 2.555), (0.02001, -0.02001, 2.555), (0.0283, 2.732e-10, 2.555), (0.02001, 0.02001, 2.555), (0.0, 0.08442, -0.03351), (-0.05969, 0.05969, -0.03351), (-0.08442, -2.986e-09, -0.03351), (-0.05969, -0.05969, -0.03325), (0.0, -0.08439, -0.03197)], [(53, 13), (13, 43), (43, 14), (14, 44), (44, 15), (15, 45), (45, 16), (16, 49), (53, 29), (29, 54), (54, 30), (30, 55), (55, 31), (31, 56), (56, 32), (32, 49)], [(0, 21, 47, 18), (0, 18, 41, 11), (0, 11, 42, 19), (0, 19, 48, 21), (1, 22, 48, 19), (1, 19, 42, 12), (1, 12, 53, 20), (1, 20, 61, 22), (2, 23, 57, 8), (2, 8, 49, 9), (2, 9, 40, 17), (2, 17, 46, 23), (3, 24, 46, 17), (3, 17, 40, 10), (3, 10, 41, 18), (3, 18, 47, 24), (4, 34, 59, 36), (4, 36, 60, 35), (4, 35, 52, 27), (4, 27, 51, 34), (5, 35, 60, 37), (5, 37, 61, 20), (5, 20, 53, 28), (5, 28, 52, 35), (6, 8, 57, 38), (6, 38, 58, 33), (6, 33, 50, 25), (6, 25, 49, 8), (7, 33, 58, 39), (7, 39, 59, 34), (7, 34, 51, 26), (7, 26, 50, 33)])
me_cylinder_002.materials.append(mat_trunk_001)
me_cylinder_002.use_remesh_preserve_volume = False
me_cylinder_002.use_remesh_preserve_attributes = False
me_cylinder_002.use_mirror_vertex_groups = False
me_cylinder_002.update()

# ---- objects
ob_fir_leaves = bpy.data.objects.new('fir_leaves', me_cylinder_000)
ob_fir_trunk = bpy.data.objects.new('fir_trunk', me_cylinder_002)

# ---- transforms, parenting, visibility, modifiers, constraints
ob_fir_leaves.location = (0.0, 0.0, 0.0)
ob_fir_leaves.scale = (0.5533, 0.5533, 0.4017)
ob_fir_leaves.lineart.crease_threshold = 0.0
ob_fir_trunk.location = (0.0, 0.0, 0.0)
ob_fir_trunk.scale = (0.5533, 0.5533, 0.4017)
ob_fir_trunk.lineart.crease_threshold = 0.0

# ---- collection membership
col_collection_4.objects.link(ob_fir_leaves)
col_collection_4.objects.link(ob_fir_trunk)

# ---- scene / render settings (as saved in the file)
scene.frame_start = 1; scene.frame_end = 8; scene.frame_set(2)
scene.render.engine = 'CYCLES'
scene.render.image_settings.file_format = 'JPEG'
scene.render.image_settings.color_mode = 'RGB'
scene.render.image_settings.quality = 100
scene.render.resolution_x = 1200
scene.render.resolution_y = 1200
scene.render.resolution_percentage = 50
scene.render.pixel_aspect_x = 1.1
scene.render.dither_intensity = 0.0
scene.render.use_bake_selected_to_active = True
scene.cycles.use_denoising = False
scene.cycles.samples = 81
scene.cycles.sampling_pattern = 'TABULATED_SOBOL'
scene.cycles.light_sampling_threshold = 0.0
scene.cycles.use_adaptive_sampling = False
scene.cycles.use_light_tree = False
scene.cycles.blur_glossy = 0.0
scene.cycles.max_bounces = 6
scene.cycles.diffuse_bounces = 128
scene.cycles.glossy_bounces = 128
scene.cycles.transmission_bounces = 128
scene.cycles.volume_bounces = 1
scene.cycles.transparent_max_bounces = 128
scene.cycles.pixel_filter_type = 'GAUSSIAN'
scene.cycles.sample_clamp_indirect = 0.0
scene.cycles.bake_type = 'NORMAL'
scene.view_settings.view_transform = 'Standard'
bpy.context.view_layer.update()

# ---- added for rendering (the .blend has no active camera): camera
cam_auto = bpy.data.cameras.new('AutoCamera')
cam_auto.lens = 50.0
cam_auto.sensor_width = 36.0
cam_auto.clip_end = 1000.0
ob_auto_camera = bpy.data.objects.new('AutoCamera', cam_auto)
scene.collection.objects.link(ob_auto_camera)
ob_auto_camera.location = (1.79182, -2.14698, 2.03864)
ob_auto_camera.rotation_euler = (1.09748, -7.21219e-08, 0.694738)
scene.camera = ob_auto_camera
bpy.context.view_layer.update()

